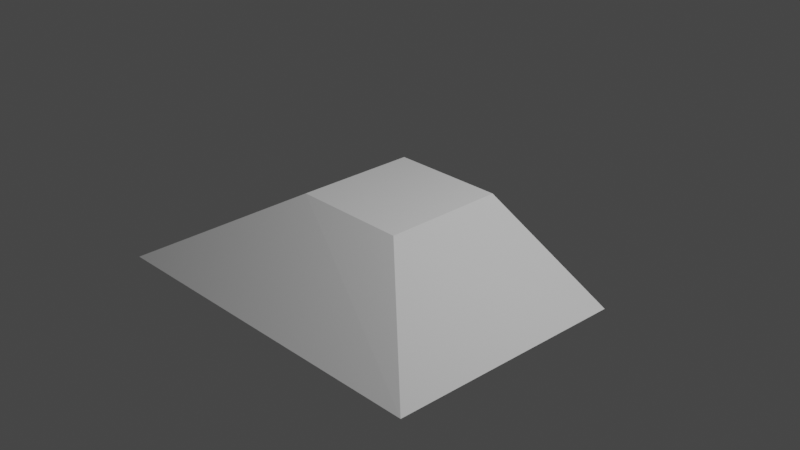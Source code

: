 # Source: Rampe_Trapez.blend  (saved by Blender 2.92.15; exported with 4.5.12 LTS)
import bpy
from mathutils import Matrix  # noqa: F401  (used for matrix-valued properties, if any)

bpy.ops.wm.read_factory_settings(use_empty=True)
scene = bpy.context.scene
scene.name = 'Scene'

# ---- collections
col_collection = bpy.data.collections.new('Collection'); scene.collection.children.link(col_collection)

# ---- world
world_world = bpy.data.worlds.new('World'); scene.world = world_world
world_world.use_nodes = True; world_world.node_tree.nodes.clear()
_N = world_world.node_tree.nodes; _L = world_world.node_tree.links
n0 = _N.new('ShaderNodeOutputWorld'); n0.name = 'World Output'; n0.location = (300, 300)
n1 = _N.new('ShaderNodeBackground'); n1.name = 'Background'; n1.location = (10, 300)
n1.inputs[0].default_value = (0.05088, 0.05088, 0.05088, 1.0)
_L.new(n1.outputs[0], n0.inputs[0])
n0.is_active_output = True
world_world.color = (0.05088, 0.05088, 0.05088)
world_world.use_sun_shadow = False
world_world.sun_shadow_jitter_overblur = 0.0

# ---- cameras
cam_camera = bpy.data.cameras.new('Camera')
cam_camera.clip_end = 100.0
cam_camera.ortho_scale = 7.314

# ---- lights
light_light = bpy.data.lights.new('Light', 'POINT')
light_light.transmission_factor = 0.0
light_light.energy = 1000.0
light_light.shadow_soft_size = 0.1
light_light.shadow_maximum_resolution = 0.006
light_light.use_absolute_resolution = True

# ---- meshes
me_cube_001 = bpy.data.meshes.new('Cube.001')
me_cube_001.from_pydata([(-1.981, -1.871, -1.847), (-0.6433, -0.6794, 1.0), (-1.994, 0.8497, -2.133), (-0.6433, 0.6794, 1.0), (1.999, -1.866, -1.664), (0.6433, -0.6794, 1.0), (1.986, 0.8552, -1.949), (0.6433, 0.6794, 1.0)], [], [(0, 1, 3, 2), (2, 3, 7, 6), (6, 7, 5, 4), (4, 5, 1, 0), (2, 6, 4, 0), (7, 3, 1, 5)])
_uv = me_cube_001.uv_layers.new(name='UVMap')
_uv.uv.foreach_set('vector', [0.375, 0.0, 0.625, 0.0, 0.625, 0.25, 0.375, 0.25, 0.375, 0.25, 0.625, 0.25, 0.625, 0.5, 0.375, 0.5, 0.375, 0.5, 0.625, 0.5, 0.625, 0.75, 0.375, 0.75, 0.375, 0.75, 0.625, 0.75, 0.625, 1.0, 0.375, 1.0, 0.125, 0.5, 0.375, 0.5, 0.375, 0.75, 0.125, 0.75, 0.625, 0.5, 0.875, 0.5, 0.875, 0.75, 0.625, 0.75])
me_cube_001.use_remesh_fix_poles = True
me_cube_001.use_remesh_preserve_attributes = False
me_cube_001.use_mirror_vertex_groups = False
me_cube_001.update()

# ---- objects
ob_light = bpy.data.objects.new('Light', light_light)
ob_camera = bpy.data.objects.new('Camera', cam_camera)
ob_cube = bpy.data.objects.new('Cube', me_cube_001)

# ---- transforms, parenting, visibility, modifiers, constraints
ob_light.location = (4.076, 1.005, 5.904)
ob_light.rotation_euler = (0.6503, 0.05522, 1.866)
ob_light.lock_rotations_4d = False
ob_light.empty_display_type = 'ARROWS'
ob_light.color = (0.0, 0.0, 0.0, 0.0)
ob_light.lineart.crease_threshold = 0.0
ob_camera.location = (7.359, -6.926, 4.958)
ob_camera.rotation_euler = (1.109, 0.0, 0.8149)
ob_camera.lock_rotations_4d = False
ob_camera.empty_display_type = 'ARROWS'
ob_camera.color = (0.0, 0.0, 0.0, 0.0)
ob_camera.display_type = 'WIRE'
ob_camera.lineart.crease_threshold = 0.0
ob_cube.location = (0.0, 0.0, 0.0)
ob_cube.scale = (1.0, 1.0, 0.2815)
ob_cube.lineart.crease_threshold = 0.0

# ---- collection membership
col_collection.objects.link(ob_light)
col_collection.objects.link(ob_camera)
col_collection.objects.link(ob_cube)

# ---- scene / render settings (as saved in the file)
scene.camera = ob_camera
scene.frame_start = 1; scene.frame_end = 250; scene.frame_set(1)
scene.render.engine = 'BLENDER_EEVEE_NEXT'
scene.cycles.use_denoising = False
scene.cycles.samples = 128
scene.cycles.sampling_pattern = 'TABULATED_SOBOL'
scene.cycles.use_adaptive_sampling = False
scene.cycles.use_light_tree = False
scene.view_settings.view_transform = 'Filmic'
bpy.context.view_layer.update()
